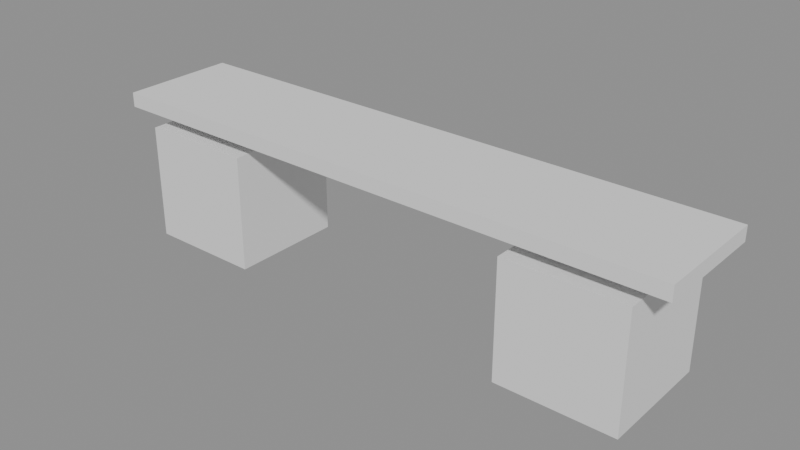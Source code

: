 # Source: p0195.blend  (saved by Blender 4.5.90; exported with 4.5.12 LTS)
import bpy
from mathutils import Matrix  # noqa: F401  (used for matrix-valued properties, if any)

bpy.ops.wm.read_factory_settings(use_empty=True)
scene = bpy.context.scene
scene.name = 'Scene'

# ---- collections
col_asset_p0195 = bpy.data.collections.new('Asset_p0195'); scene.collection.children.link(col_asset_p0195)

# ---- meshes
me_cube = bpy.data.meshes.new('Cube')
me_cube.from_pydata([(-1.0, -0.2, -0.025), (-1.0, -0.2, 0.025), (-1.0, 0.2, -0.025), (-1.0, 0.2, 0.025), (1.0, -0.2, -0.025), (1.0, -0.2, 0.025), (1.0, 0.2, -0.025), (1.0, 0.2, 0.025)], [], [(0, 1, 3, 2), (2, 3, 7, 6), (6, 7, 5, 4), (4, 5, 1, 0), (2, 6, 4, 0), (7, 3, 1, 5)])
_uv = me_cube.uv_layers.new(name='UVMap')
_uv.uv.foreach_set('vector', [0.375, 0.0, 0.625, 0.0, 0.625, 0.25, 0.375, 0.25, 0.375, 0.25, 0.625, 0.25, 0.625, 0.5, 0.375, 0.5, 0.375, 0.5, 0.625, 0.5, 0.625, 0.75, 0.375, 0.75, 0.375, 0.75, 0.625, 0.75, 0.625, 1.0, 0.375, 1.0, 0.125, 0.5, 0.375, 0.5, 0.375, 0.75, 0.125, 0.75, 0.625, 0.5, 0.875, 0.5, 0.875, 0.75, 0.625, 0.75])
me_cube.update()
me_cube_001 = bpy.data.meshes.new('Cube.001')
me_cube_001.from_pydata([(-0.2, -0.2, -0.2), (-0.2, -0.2, 0.2), (-0.2, 0.2, -0.2), (-0.2, 0.2, 0.2), (0.2, -0.2, -0.2), (0.2, -0.2, 0.2), (0.2, 0.2, -0.2), (0.2, 0.2, 0.2)], [], [(0, 1, 3, 2), (2, 3, 7, 6), (6, 7, 5, 4), (4, 5, 1, 0), (2, 6, 4, 0), (7, 3, 1, 5)])
_uv = me_cube_001.uv_layers.new(name='UVMap')
_uv.uv.foreach_set('vector', [0.375, 0.0, 0.625, 0.0, 0.625, 0.25, 0.375, 0.25, 0.375, 0.25, 0.625, 0.25, 0.625, 0.5, 0.375, 0.5, 0.375, 0.5, 0.625, 0.5, 0.625, 0.75, 0.375, 0.75, 0.375, 0.75, 0.625, 0.75, 0.625, 1.0, 0.375, 1.0, 0.125, 0.5, 0.375, 0.5, 0.375, 0.75, 0.125, 0.75, 0.625, 0.5, 0.875, 0.5, 0.875, 0.75, 0.625, 0.75])
me_cube_001.update()
me_cube_002 = bpy.data.meshes.new('Cube.002')
me_cube_002.from_pydata([(-0.2, -0.2, -0.2), (-0.2, -0.2, 0.2), (-0.2, 0.2, -0.2), (-0.2, 0.2, 0.2), (0.2, -0.2, -0.2), (0.2, -0.2, 0.2), (0.2, 0.2, -0.2), (0.2, 0.2, 0.2)], [], [(0, 1, 3, 2), (2, 3, 7, 6), (6, 7, 5, 4), (4, 5, 1, 0), (2, 6, 4, 0), (7, 3, 1, 5)])
_uv = me_cube_002.uv_layers.new(name='UVMap')
_uv.uv.foreach_set('vector', [0.375, 0.0, 0.625, 0.0, 0.625, 0.25, 0.375, 0.25, 0.375, 0.25, 0.625, 0.25, 0.625, 0.5, 0.375, 0.5, 0.375, 0.5, 0.625, 0.5, 0.625, 0.75, 0.375, 0.75, 0.375, 0.75, 0.625, 0.75, 0.625, 1.0, 0.375, 1.0, 0.125, 0.5, 0.375, 0.5, 0.375, 0.75, 0.125, 0.75, 0.625, 0.5, 0.875, 0.5, 0.875, 0.75, 0.625, 0.75])
me_cube_002.update()

# ---- objects
ob_asientobanco = bpy.data.objects.new('AsientoBanco', me_cube)
ob_patabanco_001 = bpy.data.objects.new('PataBanco.001', me_cube_001)
ob_patabanco_002 = bpy.data.objects.new('PataBanco.002', me_cube_002)

# ---- transforms, parenting, visibility, modifiers, constraints
ob_asientobanco.location = (0.0, 0.0, 0.475)
ob_patabanco_001.location = (-0.7, 0.0, 0.2)
ob_patabanco_002.location = (0.7, 0.0, 0.2)

# ---- collection membership
col_asset_p0195.objects.link(ob_asientobanco)
col_asset_p0195.objects.link(ob_patabanco_001)
col_asset_p0195.objects.link(ob_patabanco_002)

# ---- scene / render settings (as saved in the file)
scene.frame_start = 1; scene.frame_end = 250; scene.frame_set(1)
scene.render.engine = 'BLENDER_EEVEE_NEXT'
bpy.context.view_layer.update()

# ---- added for rendering (the .blend has no active camera and no usable light): camera, sun + grey world if the file has none
cam_auto = bpy.data.cameras.new('AutoCamera')
cam_auto.lens = 50.0
cam_auto.sensor_width = 36.0
cam_auto.clip_end = 1000.0
ob_auto_camera = bpy.data.objects.new('AutoCamera', cam_auto)
scene.collection.objects.link(ob_auto_camera)
ob_auto_camera.location = (1.94297, -2.33157, 1.80438)
ob_auto_camera.rotation_euler = (1.09748, -7.21219e-08, 0.694738)
scene.camera = ob_auto_camera
light_auto_sun = bpy.data.lights.new('AutoSun', 'SUN')
light_auto_sun.energy = 3.0
light_auto_sun.angle = 0.0523599
ob_auto_sun = bpy.data.objects.new('AutoSun', light_auto_sun)
scene.collection.objects.link(ob_auto_sun)
ob_auto_sun.rotation_euler = (0.872665, 0.174533, 0.523599)
if scene.world is None:
    world_auto = bpy.data.worlds.new('AutoWorld')
    world_auto.color = (0.3, 0.3, 0.3)
    scene.world = world_auto
bpy.context.view_layer.update()

